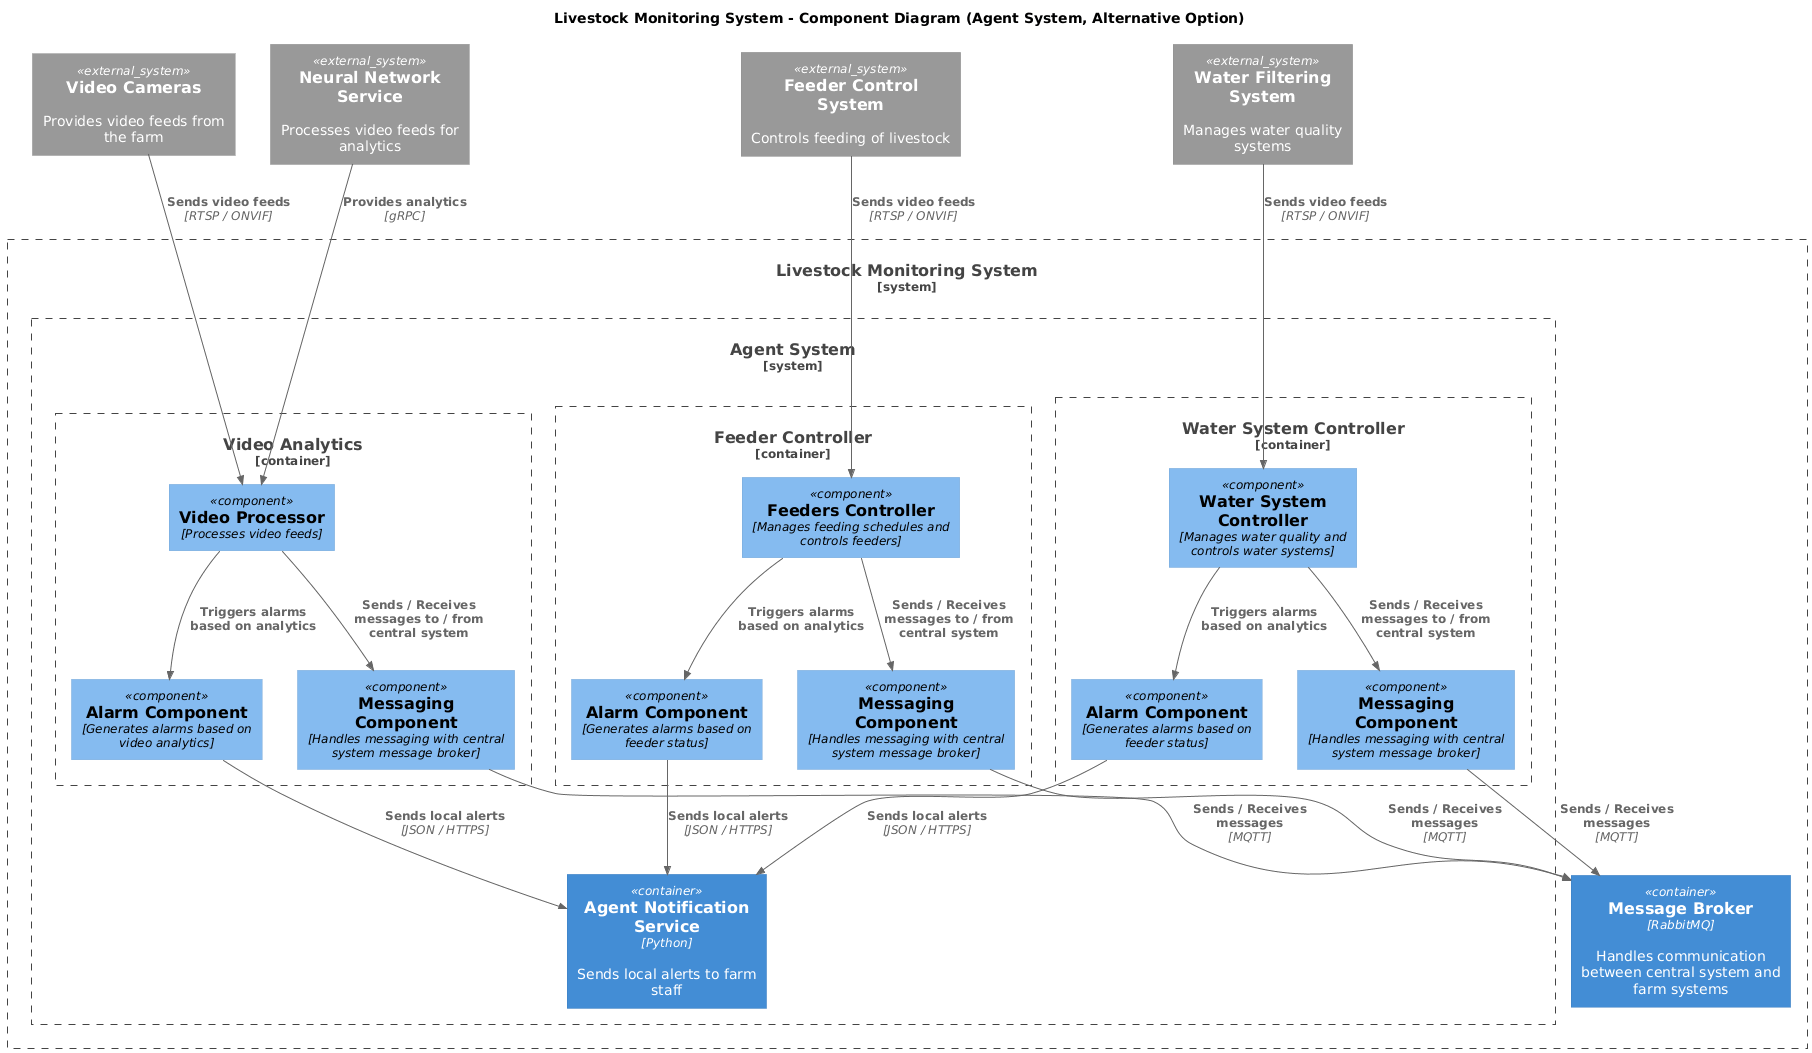

The diagram above was rendered by PlantUML. Its source (embedded in the PNG):
@startuml component_agent_alt
title Livestock Monitoring System - Component Diagram (Agent System, Alternative Option)

top to bottom direction

!includeurl https://raw.githubusercontent.com/RicardoNiepel/C4-PlantUML/master/C4_Component.puml


System_Ext(video_cameras, "Video Cameras", "Provides video feeds from the farm")
System_Ext(nn_service, "Neural Network Service", "Processes video feeds for analytics")
System_Ext(feeder_system, "Feeder Control System", "Controls feeding of livestock")
System_Ext(water_system, "Water Filtering System", "Manages water quality systems")

System_Boundary(lms, "Livestock Monitoring System") {
  Container(broker, "Message Broker", "RabbitMQ", "Handles communication between central system and farm systems")

  System_Boundary(central_system, "Agent System") {
    Container(notification_service, "Agent Notification Service", "Python", "Sends local alerts to farm staff")

    Container_Boundary(video_analytics, "Video Analytics") {
      Component(video_processor, "Video Processor", "Processes video feeds")
      Component(alarm_comp_1, "Alarm Component", "Generates alarms based on video analytics")
      Component(messaging_comp_1, "Messaging Component", "Handles messaging with central system message broker")

      Rel(video_cameras, video_processor, "Sends video feeds", "RTSP / ONVIF")
      Rel(nn_service, video_processor, "Provides analytics", "gRPC")
      Rel(alarm_comp_1, notification_service, "Sends local alerts", "JSON / HTTPS")
      Rel(video_processor, alarm_comp_1, "Triggers alarms based on analytics")
      Rel(video_processor, messaging_comp_1, "Sends / Receives messages to / from central system")
      Rel(messaging_comp_1, broker, "Sends / Receives messages", "MQTT")
    }

    Container_Boundary(feeder_controller, "Feeder Controller") {
      Component(feeder_controller_logic, "Feeders Controller", "Manages feeding schedules and controls feeders")
      Component(alarm_comp_2, "Alarm Component", "Generates alarms based on feeder status")
      Component(messaging_comp_2, "Messaging Component", "Handles messaging with central system message broker")

      Rel(feeder_system, feeder_controller_logic, "Sends video feeds", "RTSP / ONVIF")
      Rel(alarm_comp_2, notification_service, "Sends local alerts", "JSON / HTTPS")
      Rel(feeder_controller_logic, alarm_comp_2, "Triggers alarms based on analytics")
      Rel(feeder_controller_logic, messaging_comp_2, "Sends / Receives messages to / from central system")
      Rel(messaging_comp_2, broker, "Sends / Receives messages", "MQTT")
    }

    Container_Boundary(water_controller, "Water System Controller") {
      Component(water_controller_logic, "Water System Controller", "Manages water quality and controls water systems")
      Component(alarm_comp_3, "Alarm Component", "Generates alarms based on feeder status")
      Component(messaging_comp_3, "Messaging Component", "Handles messaging with central system message broker")

      Rel(water_system, water_controller_logic, "Sends video feeds", "RTSP / ONVIF")
      Rel(alarm_comp_3, notification_service, "Sends local alerts", "JSON / HTTPS")
      Rel(water_controller_logic, alarm_comp_3, "Triggers alarms based on analytics")
      Rel(water_controller_logic, messaging_comp_3, "Sends / Receives messages to / from central system")
      Rel(messaging_comp_3, broker, "Sends / Receives messages", "MQTT")
    }
  }
}


@enduml